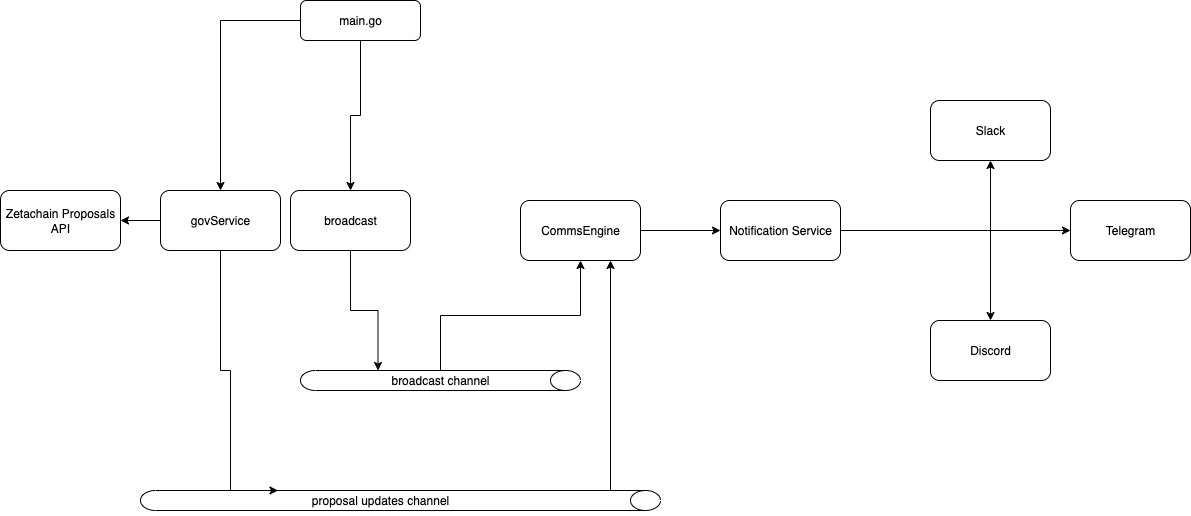

The diagram above was exported from draw.io. Its source (the exported page's mxGraphModel, read from the mxfile embedded in the PNG):
<mxGraphModel dx="2019" dy="1135" grid="1" gridSize="10" guides="1" tooltips="1" connect="1" arrows="1" fold="1" page="1" pageScale="1" pageWidth="827" pageHeight="1169" math="0" shadow="0">
  <root>
    <mxCell id="0" />
    <mxCell id="1" parent="0" />
    <mxCell id="ljKorevaUVPwpz0iDrlH-2" style="edgeStyle=orthogonalEdgeStyle;rounded=0;orthogonalLoop=1;jettySize=auto;html=1;entryX=0.5;entryY=0;entryDx=0;entryDy=0;" edge="1" parent="1" source="ljKorevaUVPwpz0iDrlH-1" target="ljKorevaUVPwpz0iDrlH-4">
      <mxGeometry relative="1" as="geometry">
        <mxPoint x="220" y="380" as="targetPoint" />
      </mxGeometry>
    </mxCell>
    <mxCell id="ljKorevaUVPwpz0iDrlH-6" style="edgeStyle=orthogonalEdgeStyle;rounded=0;orthogonalLoop=1;jettySize=auto;html=1;" edge="1" parent="1" source="ljKorevaUVPwpz0iDrlH-1" target="ljKorevaUVPwpz0iDrlH-5">
      <mxGeometry relative="1" as="geometry" />
    </mxCell>
    <mxCell id="ljKorevaUVPwpz0iDrlH-1" value="main.go" style="rounded=1;whiteSpace=wrap;html=1;" vertex="1" parent="1">
      <mxGeometry x="320" y="110" width="120" height="40" as="geometry" />
    </mxCell>
    <mxCell id="ljKorevaUVPwpz0iDrlH-39" value="" style="edgeStyle=orthogonalEdgeStyle;rounded=0;orthogonalLoop=1;jettySize=auto;html=1;" edge="1" parent="1" source="ljKorevaUVPwpz0iDrlH-4" target="ljKorevaUVPwpz0iDrlH-38">
      <mxGeometry relative="1" as="geometry" />
    </mxCell>
    <mxCell id="ljKorevaUVPwpz0iDrlH-4" value="govService" style="rounded=1;whiteSpace=wrap;html=1;" vertex="1" parent="1">
      <mxGeometry x="180" y="300" width="120" height="60" as="geometry" />
    </mxCell>
    <mxCell id="ljKorevaUVPwpz0iDrlH-5" value="broadcast" style="rounded=1;whiteSpace=wrap;html=1;" vertex="1" parent="1">
      <mxGeometry x="310" y="300" width="120" height="60" as="geometry" />
    </mxCell>
    <mxCell id="ljKorevaUVPwpz0iDrlH-28" value="" style="edgeStyle=orthogonalEdgeStyle;rounded=0;orthogonalLoop=1;jettySize=auto;html=1;" edge="1" parent="1" source="ljKorevaUVPwpz0iDrlH-7" target="ljKorevaUVPwpz0iDrlH-27">
      <mxGeometry relative="1" as="geometry" />
    </mxCell>
    <mxCell id="ljKorevaUVPwpz0iDrlH-7" value="CommsEngine" style="rounded=1;whiteSpace=wrap;html=1;" vertex="1" parent="1">
      <mxGeometry x="540" y="310" width="120" height="60" as="geometry" />
    </mxCell>
    <mxCell id="ljKorevaUVPwpz0iDrlH-13" style="edgeStyle=orthogonalEdgeStyle;rounded=0;orthogonalLoop=1;jettySize=auto;html=1;entryX=0.5;entryY=1;entryDx=0;entryDy=0;" edge="1" parent="1" source="ljKorevaUVPwpz0iDrlH-11" target="ljKorevaUVPwpz0iDrlH-7">
      <mxGeometry relative="1" as="geometry" />
    </mxCell>
    <mxCell id="ljKorevaUVPwpz0iDrlH-11" value="" style="shape=cylinder3;whiteSpace=wrap;html=1;boundedLbl=1;backgroundOutline=1;size=15;rotation=90;" vertex="1" parent="1">
      <mxGeometry x="450" y="350" width="20" height="280" as="geometry" />
    </mxCell>
    <mxCell id="ljKorevaUVPwpz0iDrlH-12" style="edgeStyle=orthogonalEdgeStyle;rounded=0;orthogonalLoop=1;jettySize=auto;html=1;entryX=0;entryY=0;entryDx=0;entryDy=202.5;entryPerimeter=0;" edge="1" parent="1" source="ljKorevaUVPwpz0iDrlH-5" target="ljKorevaUVPwpz0iDrlH-11">
      <mxGeometry relative="1" as="geometry" />
    </mxCell>
    <mxCell id="ljKorevaUVPwpz0iDrlH-19" style="edgeStyle=orthogonalEdgeStyle;rounded=0;orthogonalLoop=1;jettySize=auto;html=1;exitX=0;exitY=0;exitDx=0;exitDy=137.5;exitPerimeter=0;entryX=0.75;entryY=1;entryDx=0;entryDy=0;" edge="1" parent="1" source="ljKorevaUVPwpz0iDrlH-14" target="ljKorevaUVPwpz0iDrlH-7">
      <mxGeometry relative="1" as="geometry">
        <Array as="points">
          <mxPoint x="630" y="600" />
        </Array>
      </mxGeometry>
    </mxCell>
    <mxCell id="ljKorevaUVPwpz0iDrlH-14" value="" style="shape=cylinder3;whiteSpace=wrap;html=1;boundedLbl=1;backgroundOutline=1;size=15;rotation=90;" vertex="1" parent="1">
      <mxGeometry x="410" y="350" width="20" height="520" as="geometry" />
    </mxCell>
    <mxCell id="ljKorevaUVPwpz0iDrlH-18" style="edgeStyle=orthogonalEdgeStyle;rounded=0;orthogonalLoop=1;jettySize=auto;html=1;exitX=0.5;exitY=1;exitDx=0;exitDy=0;entryX=0;entryY=0;entryDx=0;entryDy=382.5;entryPerimeter=0;" edge="1" parent="1" source="ljKorevaUVPwpz0iDrlH-4" target="ljKorevaUVPwpz0iDrlH-14">
      <mxGeometry relative="1" as="geometry">
        <Array as="points">
          <mxPoint x="240" y="480" />
          <mxPoint x="250" y="480" />
          <mxPoint x="250" y="600" />
        </Array>
      </mxGeometry>
    </mxCell>
    <mxCell id="ljKorevaUVPwpz0iDrlH-25" value="broadcast channel" style="text;html=1;align=center;verticalAlign=middle;whiteSpace=wrap;rounded=0;" vertex="1" parent="1">
      <mxGeometry x="390" y="475" width="140" height="30" as="geometry" />
    </mxCell>
    <mxCell id="ljKorevaUVPwpz0iDrlH-26" value="proposal updates channel" style="text;html=1;align=center;verticalAlign=middle;whiteSpace=wrap;rounded=0;" vertex="1" parent="1">
      <mxGeometry x="330" y="595" width="140" height="30" as="geometry" />
    </mxCell>
    <mxCell id="ljKorevaUVPwpz0iDrlH-30" value="" style="edgeStyle=orthogonalEdgeStyle;rounded=0;orthogonalLoop=1;jettySize=auto;html=1;" edge="1" parent="1" source="ljKorevaUVPwpz0iDrlH-27" target="ljKorevaUVPwpz0iDrlH-29">
      <mxGeometry relative="1" as="geometry" />
    </mxCell>
    <mxCell id="ljKorevaUVPwpz0iDrlH-34" value="" style="edgeStyle=orthogonalEdgeStyle;rounded=0;orthogonalLoop=1;jettySize=auto;html=1;" edge="1" parent="1" source="ljKorevaUVPwpz0iDrlH-27" target="ljKorevaUVPwpz0iDrlH-33">
      <mxGeometry relative="1" as="geometry" />
    </mxCell>
    <mxCell id="ljKorevaUVPwpz0iDrlH-37" style="edgeStyle=orthogonalEdgeStyle;rounded=0;orthogonalLoop=1;jettySize=auto;html=1;" edge="1" parent="1" source="ljKorevaUVPwpz0iDrlH-27" target="ljKorevaUVPwpz0iDrlH-36">
      <mxGeometry relative="1" as="geometry" />
    </mxCell>
    <mxCell id="ljKorevaUVPwpz0iDrlH-27" value="Notification Service" style="rounded=1;whiteSpace=wrap;html=1;" vertex="1" parent="1">
      <mxGeometry x="740" y="310" width="120" height="60" as="geometry" />
    </mxCell>
    <mxCell id="ljKorevaUVPwpz0iDrlH-29" value="Slack" style="whiteSpace=wrap;html=1;rounded=1;" vertex="1" parent="1">
      <mxGeometry x="950" y="210" width="120" height="60" as="geometry" />
    </mxCell>
    <mxCell id="ljKorevaUVPwpz0iDrlH-33" value="Discord" style="whiteSpace=wrap;html=1;rounded=1;" vertex="1" parent="1">
      <mxGeometry x="950" y="430" width="120" height="60" as="geometry" />
    </mxCell>
    <mxCell id="ljKorevaUVPwpz0iDrlH-36" value="Telegram" style="rounded=1;whiteSpace=wrap;html=1;" vertex="1" parent="1">
      <mxGeometry x="1090" y="310" width="120" height="60" as="geometry" />
    </mxCell>
    <mxCell id="ljKorevaUVPwpz0iDrlH-38" value="Zetachain Proposals API" style="whiteSpace=wrap;html=1;rounded=1;" vertex="1" parent="1">
      <mxGeometry x="20" y="300" width="120" height="60" as="geometry" />
    </mxCell>
  </root>
</mxGraphModel>